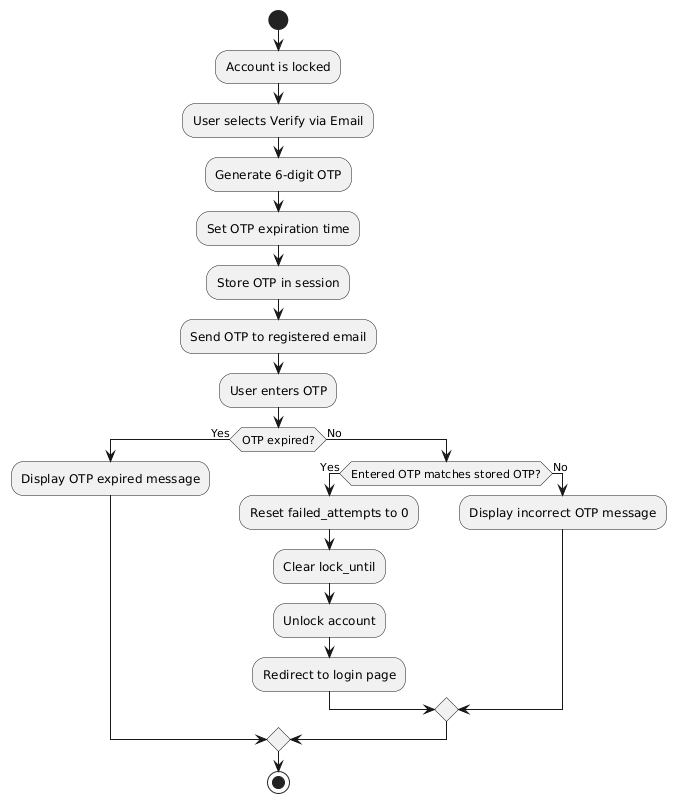

The diagram above was rendered by PlantUML. Its source (embedded in the PNG):
@startuml
start
:Account is locked;
:User selects Verify via Email;
:Generate 6-digit OTP;
:Set OTP expiration time;
:Store OTP in session;
:Send OTP to registered email;
:User enters OTP;

if (OTP expired?) then (Yes)
  :Display OTP expired message;
else (No)
  if (Entered OTP matches stored OTP?) then (Yes)
    :Reset failed_attempts to 0;
    :Clear lock_until;
    :Unlock account;
    :Redirect to login page;
  else (No)
    :Display incorrect OTP message;
  endif
endif

stop
@enduml